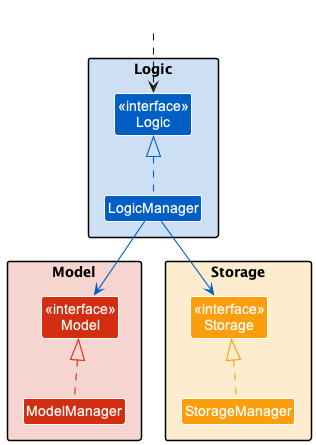

The diagram above was rendered by PlantUML. Its source (embedded in the PNG):
@startuml
!include style.puml
skinparam arrowThickness 1.1


package Logic LOGIC_COLOR_BACKGROUND {
Class "<<interface>>\nLogic" as Logic LOGIC_COLOR
Class LogicManager LOGIC_COLOR
}

package Model MODEL_COLOR_BACKGROUND {
Class "<<interface>>\nModel" as Model MODEL_COLOR
Class ModelManager MODEL_COLOR
}

package Storage STORAGE_COLOR_BACKGROUND {
Class "<<interface>>\nStorage" as Storage STORAGE_COLOR
Class StorageManager STORAGE_COLOR
}

Class HiddenOutside #FFFFFF
HiddenOutside ..> Logic

LogicManager .[LOGIC_COLOR]up.|> Logic
ModelManager .[MODEL_COLOR]up.|> Model
StorageManager .[STORAGE_COLOR]up.|> Storage

LogicManager -[LOGIC_COLOR]-> Model
LogicManager -[LOGIC_COLOR]-> Storage
@enduml